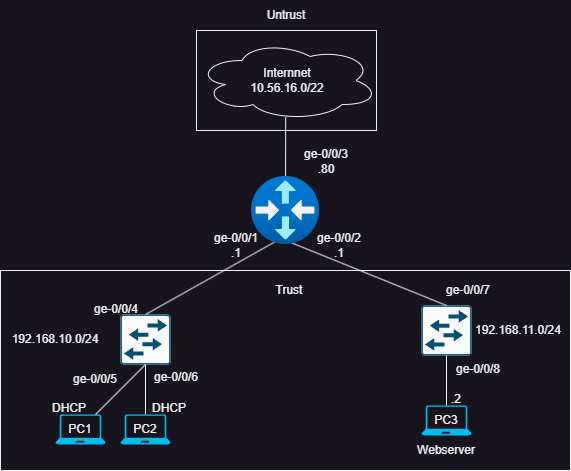

The diagram above was exported from draw.io. Its source (the exported page's mxGraphModel, read from the mxfile embedded in the PNG):
<mxGraphModel dx="1004" dy="755" grid="1" gridSize="10" guides="1" tooltips="1" connect="1" arrows="1" fold="1" page="1" pageScale="1" pageWidth="850" pageHeight="1100" math="0" shadow="0">
  <root>
    <mxCell id="0" />
    <mxCell id="1" parent="0" />
    <mxCell id="ArYliQkpijRJsplVNT7i-44" value="" style="rounded=0;whiteSpace=wrap;html=1;fillColor=none;" vertex="1" parent="1">
      <mxGeometry x="94" y="360" width="570" height="200" as="geometry" />
    </mxCell>
    <mxCell id="ArYliQkpijRJsplVNT7i-3" value="" style="sketch=0;points=[[0.015,0.015,0],[0.985,0.015,0],[0.985,0.985,0],[0.015,0.985,0],[0.25,0,0],[0.5,0,0],[0.75,0,0],[1,0.25,0],[1,0.5,0],[1,0.75,0],[0.75,1,0],[0.5,1,0],[0.25,1,0],[0,0.75,0],[0,0.5,0],[0,0.25,0]];verticalLabelPosition=bottom;html=1;verticalAlign=top;aspect=fixed;align=center;pointerEvents=1;shape=mxgraph.cisco19.rect;prIcon=workgroup_switch;fillColor=#FAFAFA;strokeColor=#005073;" vertex="1" parent="1">
      <mxGeometry x="214" y="404" width="50" height="50" as="geometry" />
    </mxCell>
    <mxCell id="ArYliQkpijRJsplVNT7i-4" value="" style="sketch=0;points=[[0.015,0.015,0],[0.985,0.015,0],[0.985,0.985,0],[0.015,0.985,0],[0.25,0,0],[0.5,0,0],[0.75,0,0],[1,0.25,0],[1,0.5,0],[1,0.75,0],[0.75,1,0],[0.5,1,0],[0.25,1,0],[0,0.75,0],[0,0.5,0],[0,0.25,0]];verticalLabelPosition=bottom;html=1;verticalAlign=top;aspect=fixed;align=center;pointerEvents=1;shape=mxgraph.cisco19.rect;prIcon=workgroup_switch;fillColor=#FAFAFA;strokeColor=#005073;" vertex="1" parent="1">
      <mxGeometry x="515" y="395" width="50" height="50" as="geometry" />
    </mxCell>
    <mxCell id="ArYliQkpijRJsplVNT7i-5" value="" style="verticalLabelPosition=bottom;html=1;verticalAlign=top;align=center;strokeColor=none;fillColor=#00BEF2;shape=mxgraph.azure.laptop;pointerEvents=1;" vertex="1" parent="1">
      <mxGeometry x="149" y="504" width="50" height="30" as="geometry" />
    </mxCell>
    <mxCell id="ArYliQkpijRJsplVNT7i-6" value="" style="verticalLabelPosition=bottom;html=1;verticalAlign=top;align=center;strokeColor=none;fillColor=#00BEF2;shape=mxgraph.azure.laptop;pointerEvents=1;" vertex="1" parent="1">
      <mxGeometry x="214" y="504" width="50" height="30" as="geometry" />
    </mxCell>
    <mxCell id="ArYliQkpijRJsplVNT7i-7" value="" style="verticalLabelPosition=bottom;html=1;verticalAlign=top;align=center;strokeColor=none;fillColor=#00BEF2;shape=mxgraph.azure.laptop;pointerEvents=1;" vertex="1" parent="1">
      <mxGeometry x="515" y="495" width="50" height="30" as="geometry" />
    </mxCell>
    <mxCell id="ArYliQkpijRJsplVNT7i-8" value="" style="endArrow=none;html=1;rounded=0;entryX=0.5;entryY=1;entryDx=0;entryDy=0;entryPerimeter=0;" edge="1" parent="1" source="ArYliQkpijRJsplVNT7i-5" target="ArYliQkpijRJsplVNT7i-3">
      <mxGeometry width="50" height="50" relative="1" as="geometry">
        <mxPoint x="84.44999999999996" y="510.82000000000005" as="sourcePoint" />
        <mxPoint x="148.99999999999991" y="414" as="targetPoint" />
      </mxGeometry>
    </mxCell>
    <mxCell id="ArYliQkpijRJsplVNT7i-9" value="" style="endArrow=none;html=1;rounded=0;entryX=0.5;entryY=1;entryDx=0;entryDy=0;entryPerimeter=0;" edge="1" parent="1" source="ArYliQkpijRJsplVNT7i-6" target="ArYliQkpijRJsplVNT7i-3">
      <mxGeometry width="50" height="50" relative="1" as="geometry">
        <mxPoint x="195" y="514" as="sourcePoint" />
        <mxPoint x="233" y="464" as="targetPoint" />
      </mxGeometry>
    </mxCell>
    <mxCell id="ArYliQkpijRJsplVNT7i-10" value="" style="endArrow=none;html=1;rounded=0;entryX=0.5;entryY=1;entryDx=0;entryDy=0;entryPerimeter=0;exitX=0.5;exitY=0;exitDx=0;exitDy=0;exitPerimeter=0;" edge="1" parent="1" source="ArYliQkpijRJsplVNT7i-7" target="ArYliQkpijRJsplVNT7i-4">
      <mxGeometry width="50" height="50" relative="1" as="geometry">
        <mxPoint x="349" y="515" as="sourcePoint" />
        <mxPoint x="387" y="465" as="targetPoint" />
      </mxGeometry>
    </mxCell>
    <mxCell id="ArYliQkpijRJsplVNT7i-11" value="" style="endArrow=none;html=1;rounded=0;entryX=0.5;entryY=0;entryDx=0;entryDy=0;entryPerimeter=0;exitX=0.487;exitY=0.934;exitDx=0;exitDy=0;exitPerimeter=0;" edge="1" parent="1" target="ArYliQkpijRJsplVNT7i-4">
      <mxGeometry width="50" height="50" relative="1" as="geometry">
        <mxPoint x="378.116" y="329.51199999999994" as="sourcePoint" />
        <mxPoint x="295" y="460" as="targetPoint" />
      </mxGeometry>
    </mxCell>
    <mxCell id="ArYliQkpijRJsplVNT7i-14" value="PC1" style="text;html=1;align=center;verticalAlign=middle;whiteSpace=wrap;rounded=0;" vertex="1" parent="1">
      <mxGeometry x="144" y="504" width="60" height="30" as="geometry" />
    </mxCell>
    <mxCell id="ArYliQkpijRJsplVNT7i-15" value="PC2" style="text;html=1;align=center;verticalAlign=middle;whiteSpace=wrap;rounded=0;" vertex="1" parent="1">
      <mxGeometry x="209" y="504" width="60" height="30" as="geometry" />
    </mxCell>
    <mxCell id="ArYliQkpijRJsplVNT7i-16" value="PC3" style="text;html=1;align=center;verticalAlign=middle;whiteSpace=wrap;rounded=0;" vertex="1" parent="1">
      <mxGeometry x="510" y="495" width="60" height="30" as="geometry" />
    </mxCell>
    <mxCell id="ArYliQkpijRJsplVNT7i-17" value="Webserver" style="text;html=1;align=center;verticalAlign=middle;whiteSpace=wrap;rounded=0;" vertex="1" parent="1">
      <mxGeometry x="510" y="525" width="60" height="30" as="geometry" />
    </mxCell>
    <mxCell id="ArYliQkpijRJsplVNT7i-18" value="192.168.11.0/24" style="text;html=1;align=center;verticalAlign=middle;whiteSpace=wrap;rounded=0;" vertex="1" parent="1">
      <mxGeometry x="582" y="405" width="60" height="30" as="geometry" />
    </mxCell>
    <mxCell id="ArYliQkpijRJsplVNT7i-19" value=".2" style="text;html=1;align=center;verticalAlign=middle;whiteSpace=wrap;rounded=0;" vertex="1" parent="1">
      <mxGeometry x="520" y="474" width="60" height="30" as="geometry" />
    </mxCell>
    <mxCell id="ArYliQkpijRJsplVNT7i-20" value="DHCP" style="text;html=1;align=center;verticalAlign=middle;whiteSpace=wrap;rounded=0;" vertex="1" parent="1">
      <mxGeometry x="233" y="483" width="60" height="30" as="geometry" />
    </mxCell>
    <mxCell id="ArYliQkpijRJsplVNT7i-21" value="DHCP" style="text;html=1;align=center;verticalAlign=middle;whiteSpace=wrap;rounded=0;" vertex="1" parent="1">
      <mxGeometry x="133" y="483" width="60" height="30" as="geometry" />
    </mxCell>
    <mxCell id="ArYliQkpijRJsplVNT7i-22" value="ge-0/0/2&lt;br&gt;.1" style="text;html=1;align=center;verticalAlign=middle;whiteSpace=wrap;rounded=0;" vertex="1" parent="1">
      <mxGeometry x="403" y="320" width="60" height="30" as="geometry" />
    </mxCell>
    <mxCell id="ArYliQkpijRJsplVNT7i-23" value="ge-0/0/1&lt;br&gt;.1" style="text;html=1;align=center;verticalAlign=middle;whiteSpace=wrap;rounded=0;" vertex="1" parent="1">
      <mxGeometry x="300" y="320" width="60" height="30" as="geometry" />
    </mxCell>
    <mxCell id="ArYliQkpijRJsplVNT7i-24" value="192.168.10.0/24" style="text;html=1;align=center;verticalAlign=middle;whiteSpace=wrap;rounded=0;" vertex="1" parent="1">
      <mxGeometry x="119" y="414" width="60" height="30" as="geometry" />
    </mxCell>
    <mxCell id="ArYliQkpijRJsplVNT7i-25" value="Internnet&lt;br&gt;10.56.16.0/22" style="ellipse;shape=cloud;whiteSpace=wrap;html=1;" vertex="1" parent="1">
      <mxGeometry x="290" y="130" width="182" height="80" as="geometry" />
    </mxCell>
    <mxCell id="ArYliQkpijRJsplVNT7i-26" value="ge-0/0/3&lt;br&gt;.80" style="text;html=1;align=center;verticalAlign=middle;whiteSpace=wrap;rounded=0;" vertex="1" parent="1">
      <mxGeometry x="390" y="236" width="60" height="30" as="geometry" />
    </mxCell>
    <mxCell id="ArYliQkpijRJsplVNT7i-27" value="" style="endArrow=none;html=1;rounded=0;exitX=0.49;exitY=0.959;exitDx=0;exitDy=0;exitPerimeter=0;" edge="1" parent="1" source="ArYliQkpijRJsplVNT7i-25">
      <mxGeometry width="50" height="50" relative="1" as="geometry">
        <mxPoint x="330" y="390" as="sourcePoint" />
        <mxPoint x="379.0656089193824" y="266" as="targetPoint" />
      </mxGeometry>
    </mxCell>
    <mxCell id="ArYliQkpijRJsplVNT7i-38" value="ge-0/0/4" style="text;html=1;align=center;verticalAlign=middle;whiteSpace=wrap;rounded=0;" vertex="1" parent="1">
      <mxGeometry x="180" y="384" width="60" height="30" as="geometry" />
    </mxCell>
    <mxCell id="ArYliQkpijRJsplVNT7i-39" value="ge-0/0/5" style="text;html=1;align=center;verticalAlign=middle;whiteSpace=wrap;rounded=0;" vertex="1" parent="1">
      <mxGeometry x="159" y="454" width="60" height="30" as="geometry" />
    </mxCell>
    <mxCell id="ArYliQkpijRJsplVNT7i-40" value="ge-0/0/6" style="text;html=1;align=center;verticalAlign=middle;whiteSpace=wrap;rounded=0;" vertex="1" parent="1">
      <mxGeometry x="240" y="452" width="60" height="30" as="geometry" />
    </mxCell>
    <mxCell id="ArYliQkpijRJsplVNT7i-41" value="ge-0/0/7" style="text;html=1;align=center;verticalAlign=middle;whiteSpace=wrap;rounded=0;" vertex="1" parent="1">
      <mxGeometry x="532" y="365" width="60" height="30" as="geometry" />
    </mxCell>
    <mxCell id="ArYliQkpijRJsplVNT7i-42" value="ge-0/0/8" style="text;html=1;align=center;verticalAlign=middle;whiteSpace=wrap;rounded=0;" vertex="1" parent="1">
      <mxGeometry x="542" y="444" width="60" height="30" as="geometry" />
    </mxCell>
    <mxCell id="ArYliQkpijRJsplVNT7i-45" value="" style="endArrow=none;html=1;rounded=0;entryX=0.5;entryY=0;entryDx=0;entryDy=0;entryPerimeter=0;exitX=0.502;exitY=0.873;exitDx=0;exitDy=0;exitPerimeter=0;" edge="1" parent="1" target="ArYliQkpijRJsplVNT7i-3">
      <mxGeometry width="50" height="50" relative="1" as="geometry">
        <mxPoint x="379.13599999999997" y="325.3639999999998" as="sourcePoint" />
        <mxPoint x="550" y="405" as="targetPoint" />
      </mxGeometry>
    </mxCell>
    <mxCell id="ArYliQkpijRJsplVNT7i-46" value="" style="image;aspect=fixed;html=1;points=[];align=center;fontSize=12;image=img/lib/azure2/networking/Virtual_Router.svg;" vertex="1" parent="1">
      <mxGeometry x="345" y="266" width="68" height="68" as="geometry" />
    </mxCell>
    <mxCell id="ArYliQkpijRJsplVNT7i-47" value="" style="rounded=0;whiteSpace=wrap;html=1;fillColor=none;" vertex="1" parent="1">
      <mxGeometry x="290" y="120" width="180" height="100" as="geometry" />
    </mxCell>
    <mxCell id="ArYliQkpijRJsplVNT7i-48" value="Trust" style="text;html=1;align=center;verticalAlign=middle;whiteSpace=wrap;rounded=0;" vertex="1" parent="1">
      <mxGeometry x="353" y="365" width="60" height="30" as="geometry" />
    </mxCell>
    <mxCell id="ArYliQkpijRJsplVNT7i-49" value="Untrust" style="text;html=1;align=center;verticalAlign=middle;whiteSpace=wrap;rounded=0;" vertex="1" parent="1">
      <mxGeometry x="350" y="90" width="60" height="30" as="geometry" />
    </mxCell>
  </root>
</mxGraphModel>